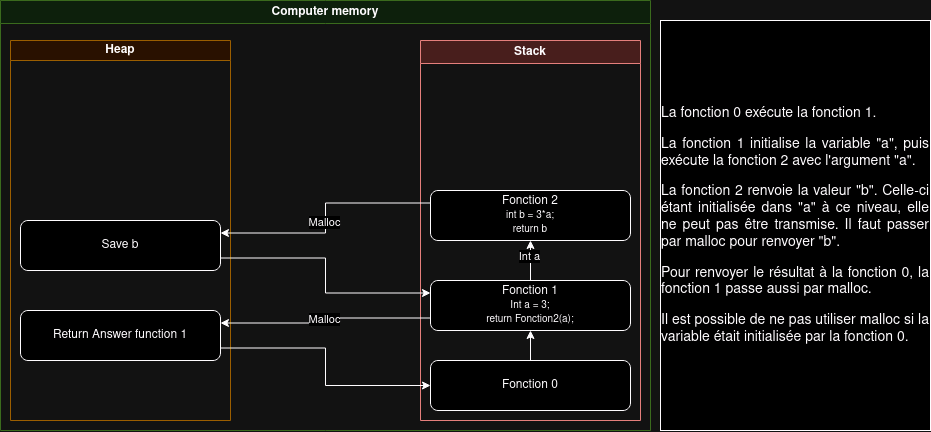

The diagram above was exported from draw.io. Its source (the exported page's mxGraphModel, read from the mxfile embedded in the PNG):
<mxGraphModel dx="1195" dy="628" grid="1" gridSize="10" guides="1" tooltips="1" connect="1" arrows="1" fold="1" page="1" pageScale="1" pageWidth="827" pageHeight="1169" math="0" shadow="0">
  <root>
    <mxCell id="0" />
    <mxCell id="1" parent="0" />
    <mxCell id="ieHU91J-6lDyv3ODak3F-1" value="Computer memory" style="swimlane;whiteSpace=wrap;html=1;fillColor=#d5e8d4;strokeColor=#82b366;" parent="1" vertex="1">
      <mxGeometry x="120" y="40" width="650" height="430" as="geometry" />
    </mxCell>
    <mxCell id="ieHU91J-6lDyv3ODak3F-3" value="Heap" style="swimlane;whiteSpace=wrap;html=1;startSize=20;fillColor=#ffe6cc;strokeColor=#d79b00;" parent="ieHU91J-6lDyv3ODak3F-1" vertex="1">
      <mxGeometry x="10" y="40" width="220" height="380" as="geometry">
        <mxRectangle x="10" y="40" width="70" height="30" as="alternateBounds" />
      </mxGeometry>
    </mxCell>
    <mxCell id="ieHU91J-6lDyv3ODak3F-17" value="Save b" style="rounded=1;whiteSpace=wrap;html=1;align=center;" parent="ieHU91J-6lDyv3ODak3F-3" vertex="1">
      <mxGeometry x="10" y="180" width="200" height="50" as="geometry" />
    </mxCell>
    <mxCell id="ieHU91J-6lDyv3ODak3F-29" value="&lt;font style=&quot;&quot;&gt;&lt;font style=&quot;font-size: 12px;&quot;&gt;Return Answer function 1&lt;/font&gt;&lt;br&gt;&lt;/font&gt;" style="rounded=1;whiteSpace=wrap;html=1;align=center;" parent="ieHU91J-6lDyv3ODak3F-3" vertex="1">
      <mxGeometry x="10" y="270" width="200" height="50" as="geometry" />
    </mxCell>
    <mxCell id="ieHU91J-6lDyv3ODak3F-4" value="Stack" style="swimlane;whiteSpace=wrap;html=1;fillColor=#f8cecc;strokeColor=#b85450;" parent="ieHU91J-6lDyv3ODak3F-1" vertex="1">
      <mxGeometry x="420" y="40" width="220" height="380" as="geometry">
        <mxRectangle x="420" y="40" width="70" height="30" as="alternateBounds" />
      </mxGeometry>
    </mxCell>
    <mxCell id="ieHU91J-6lDyv3ODak3F-7" style="edgeStyle=orthogonalEdgeStyle;rounded=0;orthogonalLoop=1;jettySize=auto;html=1;" parent="ieHU91J-6lDyv3ODak3F-4" source="ieHU91J-6lDyv3ODak3F-5" target="ieHU91J-6lDyv3ODak3F-6" edge="1">
      <mxGeometry relative="1" as="geometry" />
    </mxCell>
    <mxCell id="ieHU91J-6lDyv3ODak3F-9" value="Int a" style="edgeLabel;html=1;align=center;verticalAlign=middle;resizable=0;points=[];" parent="ieHU91J-6lDyv3ODak3F-7" vertex="1" connectable="0">
      <mxGeometry x="0.2111" y="1" relative="1" as="geometry">
        <mxPoint as="offset" />
      </mxGeometry>
    </mxCell>
    <mxCell id="ieHU91J-6lDyv3ODak3F-5" value="Fonction 1&lt;br&gt;&lt;font style=&quot;font-size: 10px;&quot;&gt;Int a = 3;&lt;br&gt;return Fonction2(a);&lt;br&gt;&lt;/font&gt;" style="rounded=1;whiteSpace=wrap;html=1;align=center;" parent="ieHU91J-6lDyv3ODak3F-4" vertex="1">
      <mxGeometry x="10" y="240" width="200" height="50" as="geometry" />
    </mxCell>
    <mxCell id="ieHU91J-6lDyv3ODak3F-6" value="Fonction 2&lt;br&gt;&lt;div&gt;&lt;font style=&quot;font-size: 10px;&quot;&gt;int b = 3*a;&lt;br&gt;&lt;/font&gt;&lt;/div&gt;&lt;div&gt;&lt;font style=&quot;font-size: 10px;&quot;&gt;return b &lt;/font&gt;&lt;/div&gt;" style="rounded=1;whiteSpace=wrap;html=1;align=center;" parent="ieHU91J-6lDyv3ODak3F-4" vertex="1">
      <mxGeometry x="10" y="150" width="200" height="50" as="geometry" />
    </mxCell>
    <mxCell id="ieHU91J-6lDyv3ODak3F-12" style="edgeStyle=orthogonalEdgeStyle;rounded=0;orthogonalLoop=1;jettySize=auto;html=1;exitX=0.5;exitY=0;exitDx=0;exitDy=0;entryX=0.5;entryY=1;entryDx=0;entryDy=0;" parent="ieHU91J-6lDyv3ODak3F-4" source="ieHU91J-6lDyv3ODak3F-10" target="ieHU91J-6lDyv3ODak3F-5" edge="1">
      <mxGeometry relative="1" as="geometry" />
    </mxCell>
    <mxCell id="ieHU91J-6lDyv3ODak3F-10" value="Fonction 0" style="rounded=1;whiteSpace=wrap;html=1;align=center;" parent="ieHU91J-6lDyv3ODak3F-4" vertex="1">
      <mxGeometry x="10" y="320" width="200" height="50" as="geometry" />
    </mxCell>
    <mxCell id="ieHU91J-6lDyv3ODak3F-20" style="edgeStyle=orthogonalEdgeStyle;rounded=0;orthogonalLoop=1;jettySize=auto;html=1;exitX=0;exitY=0.25;exitDx=0;exitDy=0;entryX=1;entryY=0.25;entryDx=0;entryDy=0;" parent="ieHU91J-6lDyv3ODak3F-1" source="ieHU91J-6lDyv3ODak3F-6" target="ieHU91J-6lDyv3ODak3F-17" edge="1">
      <mxGeometry relative="1" as="geometry" />
    </mxCell>
    <mxCell id="ieHU91J-6lDyv3ODak3F-21" value="Malloc" style="edgeLabel;html=1;align=center;verticalAlign=middle;resizable=0;points=[];" parent="ieHU91J-6lDyv3ODak3F-20" vertex="1" connectable="0">
      <mxGeometry x="0.0334" y="-1" relative="1" as="geometry">
        <mxPoint as="offset" />
      </mxGeometry>
    </mxCell>
    <mxCell id="ieHU91J-6lDyv3ODak3F-22" style="edgeStyle=orthogonalEdgeStyle;rounded=0;orthogonalLoop=1;jettySize=auto;html=1;exitX=1;exitY=0.75;exitDx=0;exitDy=0;entryX=0;entryY=0.25;entryDx=0;entryDy=0;" parent="ieHU91J-6lDyv3ODak3F-1" source="ieHU91J-6lDyv3ODak3F-17" target="ieHU91J-6lDyv3ODak3F-5" edge="1">
      <mxGeometry relative="1" as="geometry" />
    </mxCell>
    <mxCell id="ieHU91J-6lDyv3ODak3F-30" style="edgeStyle=orthogonalEdgeStyle;rounded=0;orthogonalLoop=1;jettySize=auto;html=1;exitX=0;exitY=0.75;exitDx=0;exitDy=0;entryX=1;entryY=0.25;entryDx=0;entryDy=0;" parent="ieHU91J-6lDyv3ODak3F-1" source="ieHU91J-6lDyv3ODak3F-5" target="ieHU91J-6lDyv3ODak3F-29" edge="1">
      <mxGeometry relative="1" as="geometry" />
    </mxCell>
    <mxCell id="ieHU91J-6lDyv3ODak3F-32" value="Malloc" style="edgeLabel;html=1;align=center;verticalAlign=middle;resizable=0;points=[];" parent="ieHU91J-6lDyv3ODak3F-30" vertex="1" connectable="0">
      <mxGeometry x="-0.0175" y="-1" relative="1" as="geometry">
        <mxPoint as="offset" />
      </mxGeometry>
    </mxCell>
    <mxCell id="ieHU91J-6lDyv3ODak3F-31" style="edgeStyle=orthogonalEdgeStyle;rounded=0;orthogonalLoop=1;jettySize=auto;html=1;exitX=1;exitY=0.75;exitDx=0;exitDy=0;entryX=0;entryY=0.5;entryDx=0;entryDy=0;" parent="ieHU91J-6lDyv3ODak3F-1" source="ieHU91J-6lDyv3ODak3F-29" target="ieHU91J-6lDyv3ODak3F-10" edge="1">
      <mxGeometry relative="1" as="geometry" />
    </mxCell>
    <mxCell id="pP0yIdWgsJIpqe9Gg4el-2" value="&lt;p style=&quot;font-size: 14px;&quot; align=&quot;justify&quot;&gt;&lt;font style=&quot;font-size: 14px;&quot;&gt;La fonction 0 exécute la fonction 1.&lt;/font&gt;&lt;/p&gt;&lt;p style=&quot;font-size: 14px;&quot; align=&quot;justify&quot;&gt;&lt;font style=&quot;font-size: 14px;&quot;&gt;La fonction 1 initialise la variable &quot;a&quot;, puis exécute la fonction 2 avec l'argument &quot;a&quot;.&lt;/font&gt;&lt;/p&gt;&lt;p style=&quot;font-size: 14px;&quot; align=&quot;justify&quot;&gt;&lt;font style=&quot;font-size: 14px;&quot;&gt;La fonction 2 renvoie la valeur &quot;b&quot;. Celle-ci étant initialisée dans &quot;a&quot; à ce niveau, elle ne peut pas être transmise. Il faut passer par malloc pour renvoyer &quot;b&quot;.&lt;/font&gt;&lt;/p&gt;&lt;p style=&quot;font-size: 14px;&quot; align=&quot;justify&quot;&gt;&lt;font style=&quot;font-size: 14px;&quot;&gt;Pour renvoyer le résultat à la fonction 0, la fonction 1 passe aussi par malloc.&lt;/font&gt;&lt;/p&gt;&lt;p style=&quot;font-size: 14px;&quot; align=&quot;justify&quot;&gt;&lt;font style=&quot;font-size: 14px;&quot;&gt;Il est possible de ne pas utiliser malloc si la variable était initialisée par la fonction 0.&lt;/font&gt;&lt;/p&gt;&lt;div style=&quot;font-size: 14px;&quot; align=&quot;justify&quot;&gt;&lt;font style=&quot;font-size: 14px;&quot;&gt;&lt;span data-state=&quot;closed&quot; class=&quot;&quot;&gt;&lt;/span&gt;&lt;/font&gt;&lt;font style=&quot;font-size: 13px;&quot;&gt;&lt;span data-state=&quot;closed&quot; class=&quot;&quot;&gt;&lt;/span&gt;&lt;/font&gt;&lt;/div&gt;" style="rounded=0;whiteSpace=wrap;html=1;" vertex="1" parent="1">
      <mxGeometry x="780" y="60" width="270" height="410" as="geometry" />
    </mxCell>
  </root>
</mxGraphModel>